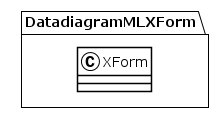

The diagram above was rendered by PlantUML. Its source (embedded in the PNG):
@startuml
!theme plain
package DatadiagramMLXForm {
class XForm {
}
}
@enduml